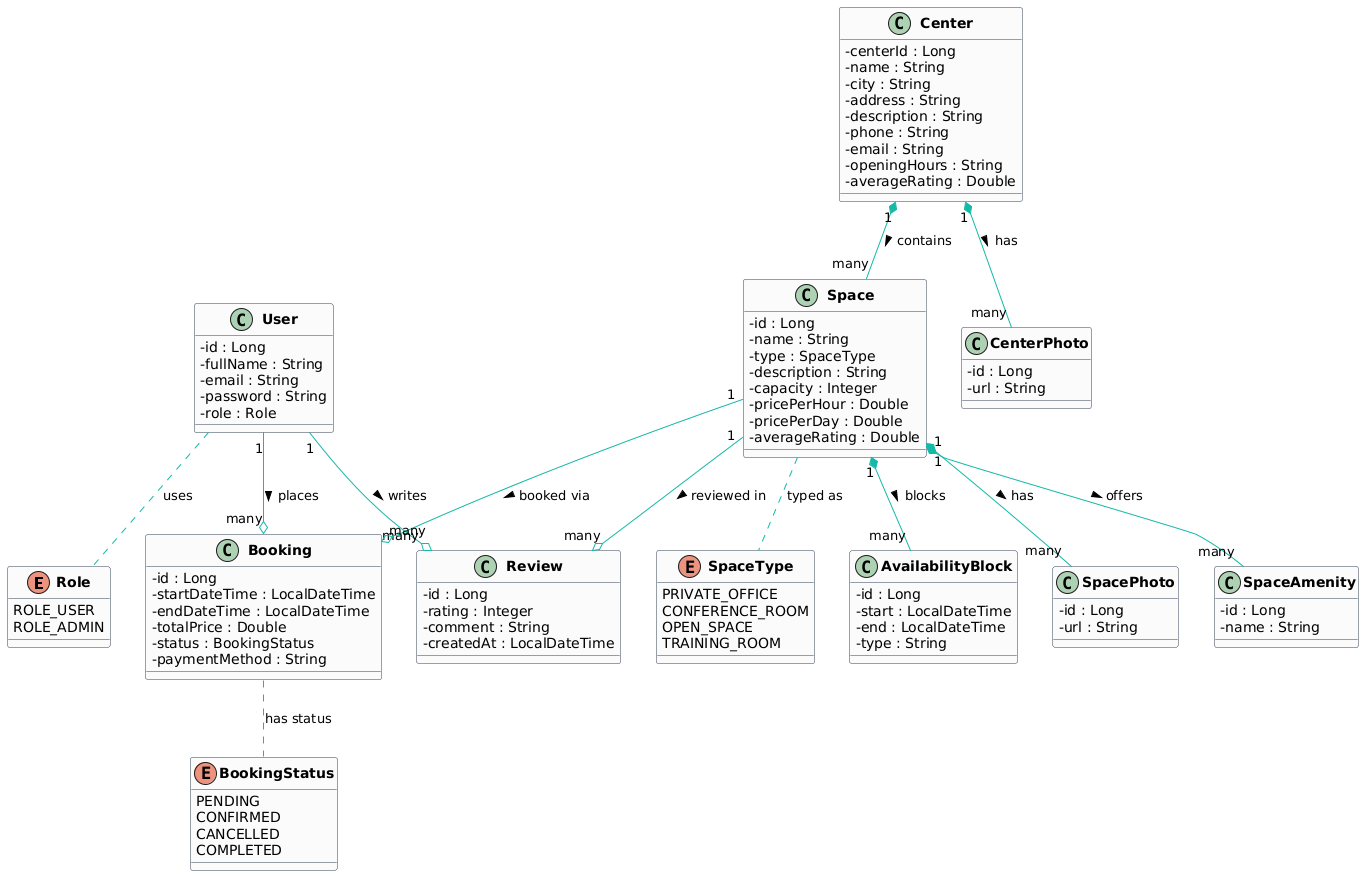

The diagram above was rendered by PlantUML. Its source (embedded in the PNG):
@startuml
skinparam classAttributeIconSize 0
skinparam classFontStyle Bold
skinparam classBackgroundColor #FAFAFA
skinparam classBorderColor #334155
skinparam arrowColor #14b8a6
skinparam shadowing false

' ─── ENUMS ───────────────────────────────────────────
enum Role {
  ROLE_USER
  ROLE_ADMIN
}

enum SpaceType {
  PRIVATE_OFFICE
  CONFERENCE_ROOM
  OPEN_SPACE
  TRAINING_ROOM
}

enum BookingStatus {
  PENDING
  CONFIRMED
  CANCELLED
  COMPLETED
}

' ─── ENTITIES ────────────────────────────────────────
class User {
  - id : Long
  - fullName : String
  - email : String
  - password : String
  - role : Role
}

class Center {
  - centerId : Long
  - name : String
  - city : String
  - address : String
  - description : String
  - phone : String
  - email : String
  - openingHours : String
  - averageRating : Double
}

class Space {
  - id : Long
  - name : String
  - type : SpaceType
  - description : String
  - capacity : Integer
  - pricePerHour : Double
  - pricePerDay : Double
  - averageRating : Double
}

class Booking {
  - id : Long
  - startDateTime : LocalDateTime
  - endDateTime : LocalDateTime
  - totalPrice : Double
  - status : BookingStatus
  - paymentMethod : String
}

class Review {
  - id : Long
  - rating : Integer
  - comment : String
  - createdAt : LocalDateTime
}

class AvailabilityBlock {
  - id : Long
  - start : LocalDateTime
  - end : LocalDateTime
  - type : String
}

class CenterPhoto {
  - id : Long
  - url : String
}

class SpacePhoto {
  - id : Long
  - url : String
}

class SpaceAmenity {
  - id : Long
  - name : String
}

' ─── RELATIONS ───────────────────────────────────────
User         "1" --o "many" Booking       : places >
User         "1" --o "many" Review        : writes >

Center       "1" *-- "many" Space         : contains >
Center       "1" *-- "many" CenterPhoto   : has >

Space        "1" *-- "many" SpacePhoto    : has >
Space        "1" *-- "many" SpaceAmenity  : offers >
Space        "1" --o "many" Booking       : booked via >
Space        "1" --o "many" Review        : reviewed in >
Space        "1" *-- "many" AvailabilityBlock : blocks >

User         ..  Role         : uses
Space        ..  SpaceType    : typed as
Booking      ..  BookingStatus : has status
@enduml